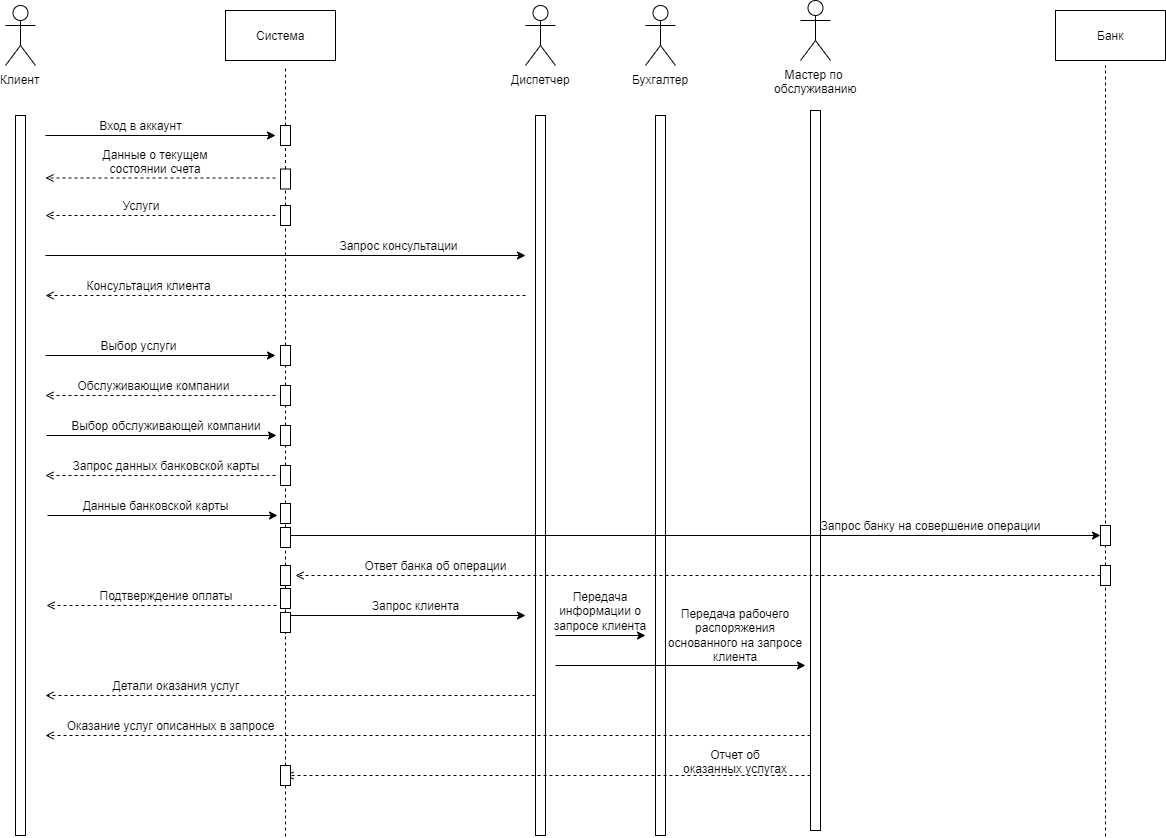

The diagram above was exported from draw.io. Its source (the exported page's mxGraphModel, read from the mxfile embedded in the PNG):
<mxGraphModel dx="2194" dy="1803" grid="1" gridSize="10" guides="1" tooltips="1" connect="1" arrows="1" fold="1" page="1" pageScale="1" pageWidth="827" pageHeight="1169" math="0" shadow="0">
  <root>
    <mxCell id="0" />
    <mxCell id="1" parent="0" />
    <mxCell id="jV6Zd5PjgY9rohQpN4UB-1" value="Клиент" style="shape=umlActor;verticalLabelPosition=bottom;labelBackgroundColor=#ffffff;verticalAlign=top;html=1;" vertex="1" parent="1">
      <mxGeometry x="-280" y="-30" width="30" height="60" as="geometry" />
    </mxCell>
    <mxCell id="jV6Zd5PjgY9rohQpN4UB-6" value="Диспетчер" style="shape=umlActor;verticalLabelPosition=bottom;labelBackgroundColor=#ffffff;verticalAlign=top;html=1;outlineConnect=0;" vertex="1" parent="1">
      <mxGeometry x="240" y="-30" width="30" height="60" as="geometry" />
    </mxCell>
    <mxCell id="jV6Zd5PjgY9rohQpN4UB-8" value="Бухгалтер" style="shape=umlActor;verticalLabelPosition=bottom;labelBackgroundColor=#ffffff;verticalAlign=top;html=1;outlineConnect=0;" vertex="1" parent="1">
      <mxGeometry x="360" y="-30" width="30" height="60" as="geometry" />
    </mxCell>
    <mxCell id="jV6Zd5PjgY9rohQpN4UB-9" value="Мастер по &lt;br&gt;обслуживанию" style="shape=umlActor;verticalLabelPosition=bottom;labelBackgroundColor=#ffffff;verticalAlign=top;html=1;outlineConnect=0;" vertex="1" parent="1">
      <mxGeometry x="515" y="-35" width="30" height="60" as="geometry" />
    </mxCell>
    <mxCell id="jV6Zd5PjgY9rohQpN4UB-10" value="" style="html=1;points=[];perimeter=orthogonalPerimeter;" vertex="1" parent="1">
      <mxGeometry x="-270" y="80" width="10" height="720" as="geometry" />
    </mxCell>
    <mxCell id="jV6Zd5PjgY9rohQpN4UB-11" value="" style="html=1;points=[];perimeter=orthogonalPerimeter;" vertex="1" parent="1">
      <mxGeometry x="250" y="80" width="10" height="720" as="geometry" />
    </mxCell>
    <mxCell id="jV6Zd5PjgY9rohQpN4UB-13" value="" style="html=1;points=[];perimeter=orthogonalPerimeter;" vertex="1" parent="1">
      <mxGeometry x="370" y="80" width="10" height="720" as="geometry" />
    </mxCell>
    <mxCell id="jV6Zd5PjgY9rohQpN4UB-14" value="" style="html=1;points=[];perimeter=orthogonalPerimeter;" vertex="1" parent="1">
      <mxGeometry x="525" y="75" width="10" height="720" as="geometry" />
    </mxCell>
    <mxCell id="jV6Zd5PjgY9rohQpN4UB-15" value="Система" style="html=1;" vertex="1" parent="1">
      <mxGeometry x="-60" y="-25" width="110" height="50" as="geometry" />
    </mxCell>
    <mxCell id="jV6Zd5PjgY9rohQpN4UB-16" value="Банк" style="html=1;" vertex="1" parent="1">
      <mxGeometry x="770" y="-25" width="110" height="50" as="geometry" />
    </mxCell>
    <mxCell id="jV6Zd5PjgY9rohQpN4UB-17" value="" style="endArrow=none;dashed=1;html=1;" edge="1" parent="1" source="jV6Zd5PjgY9rohQpN4UB-62">
      <mxGeometry width="50" height="50" relative="1" as="geometry">
        <mxPoint y="801" as="sourcePoint" />
        <mxPoint y="30" as="targetPoint" />
      </mxGeometry>
    </mxCell>
    <mxCell id="jV6Zd5PjgY9rohQpN4UB-18" value="" style="endArrow=none;dashed=1;html=1;" edge="1" parent="1" source="jV6Zd5PjgY9rohQpN4UB-59">
      <mxGeometry width="50" height="50" relative="1" as="geometry">
        <mxPoint x="820" y="801" as="sourcePoint" />
        <mxPoint x="820" y="30" as="targetPoint" />
      </mxGeometry>
    </mxCell>
    <mxCell id="jV6Zd5PjgY9rohQpN4UB-19" value="" style="endArrow=classic;html=1;" edge="1" parent="1">
      <mxGeometry width="50" height="50" relative="1" as="geometry">
        <mxPoint x="-240" y="100" as="sourcePoint" />
        <mxPoint x="-10" y="100" as="targetPoint" />
      </mxGeometry>
    </mxCell>
    <mxCell id="jV6Zd5PjgY9rohQpN4UB-20" value="Вход в аккаунт" style="text;html=1;strokeColor=none;fillColor=none;align=center;verticalAlign=middle;whiteSpace=wrap;rounded=0;" vertex="1" parent="1">
      <mxGeometry x="-190" y="80" width="90" height="20" as="geometry" />
    </mxCell>
    <mxCell id="jV6Zd5PjgY9rohQpN4UB-21" value="" style="endArrow=open;html=1;dashed=1;endFill=0;" edge="1" parent="1">
      <mxGeometry width="50" height="50" relative="1" as="geometry">
        <mxPoint x="-10" y="180" as="sourcePoint" />
        <mxPoint x="-240" y="180" as="targetPoint" />
      </mxGeometry>
    </mxCell>
    <mxCell id="jV6Zd5PjgY9rohQpN4UB-22" value="Услуги" style="text;html=1;strokeColor=none;fillColor=none;align=center;verticalAlign=middle;whiteSpace=wrap;rounded=0;" vertex="1" parent="1">
      <mxGeometry x="-210" y="160" width="130" height="20" as="geometry" />
    </mxCell>
    <mxCell id="jV6Zd5PjgY9rohQpN4UB-23" value="" style="endArrow=classic;html=1;" edge="1" parent="1">
      <mxGeometry width="50" height="50" relative="1" as="geometry">
        <mxPoint x="-240" y="320" as="sourcePoint" />
        <mxPoint x="-10" y="320" as="targetPoint" />
      </mxGeometry>
    </mxCell>
    <mxCell id="jV6Zd5PjgY9rohQpN4UB-24" value="" style="endArrow=open;html=1;dashed=1;endFill=0;" edge="1" parent="1">
      <mxGeometry width="50" height="50" relative="1" as="geometry">
        <mxPoint x="-10" y="360" as="sourcePoint" />
        <mxPoint x="-240" y="360" as="targetPoint" />
      </mxGeometry>
    </mxCell>
    <mxCell id="jV6Zd5PjgY9rohQpN4UB-25" value="" style="endArrow=classic;html=1;" edge="1" parent="1">
      <mxGeometry width="50" height="50" relative="1" as="geometry">
        <mxPoint x="-239" y="400" as="sourcePoint" />
        <mxPoint x="-9" y="400" as="targetPoint" />
      </mxGeometry>
    </mxCell>
    <mxCell id="jV6Zd5PjgY9rohQpN4UB-26" value="Выбор услуги" style="text;html=1;strokeColor=none;fillColor=none;align=center;verticalAlign=middle;whiteSpace=wrap;rounded=0;" vertex="1" parent="1">
      <mxGeometry x="-190" y="300" width="85" height="20" as="geometry" />
    </mxCell>
    <mxCell id="jV6Zd5PjgY9rohQpN4UB-27" value="Обслуживающие компании" style="text;html=1;strokeColor=none;fillColor=none;align=center;verticalAlign=middle;whiteSpace=wrap;rounded=0;" vertex="1" parent="1">
      <mxGeometry x="-210" y="340" width="155" height="20" as="geometry" />
    </mxCell>
    <mxCell id="jV6Zd5PjgY9rohQpN4UB-28" value="Выбор обслуживающей компании" style="text;html=1;strokeColor=none;fillColor=none;align=center;verticalAlign=middle;whiteSpace=wrap;rounded=0;" vertex="1" parent="1">
      <mxGeometry x="-220" y="380" width="200" height="20" as="geometry" />
    </mxCell>
    <mxCell id="jV6Zd5PjgY9rohQpN4UB-29" value="" style="endArrow=open;html=1;dashed=1;endFill=0;" edge="1" parent="1">
      <mxGeometry width="50" height="50" relative="1" as="geometry">
        <mxPoint x="-10" y="142.5" as="sourcePoint" />
        <mxPoint x="-240" y="142.5" as="targetPoint" />
      </mxGeometry>
    </mxCell>
    <mxCell id="jV6Zd5PjgY9rohQpN4UB-30" value="" style="endArrow=classic;html=1;" edge="1" parent="1">
      <mxGeometry width="50" height="50" relative="1" as="geometry">
        <mxPoint x="-238" y="480" as="sourcePoint" />
        <mxPoint x="-8" y="480" as="targetPoint" />
      </mxGeometry>
    </mxCell>
    <mxCell id="jV6Zd5PjgY9rohQpN4UB-31" value="Данные о текущем состоянии счета" style="text;html=1;strokeColor=none;fillColor=none;align=center;verticalAlign=middle;whiteSpace=wrap;rounded=0;" vertex="1" parent="1">
      <mxGeometry x="-210" y="116.5" width="160" height="20" as="geometry" />
    </mxCell>
    <mxCell id="jV6Zd5PjgY9rohQpN4UB-32" value="" style="endArrow=open;html=1;dashed=1;endFill=0;" edge="1" parent="1">
      <mxGeometry width="50" height="50" relative="1" as="geometry">
        <mxPoint x="-10" y="440" as="sourcePoint" />
        <mxPoint x="-240" y="440" as="targetPoint" />
      </mxGeometry>
    </mxCell>
    <mxCell id="jV6Zd5PjgY9rohQpN4UB-33" value="Запрос данных банковской карты" style="text;html=1;strokeColor=none;fillColor=none;align=center;verticalAlign=middle;whiteSpace=wrap;rounded=0;" vertex="1" parent="1">
      <mxGeometry x="-220" y="420" width="200" height="20" as="geometry" />
    </mxCell>
    <mxCell id="jV6Zd5PjgY9rohQpN4UB-34" value="Данные банковской карты" style="text;html=1;strokeColor=none;fillColor=none;align=center;verticalAlign=middle;whiteSpace=wrap;rounded=0;" vertex="1" parent="1">
      <mxGeometry x="-230" y="460" width="200" height="20" as="geometry" />
    </mxCell>
    <mxCell id="jV6Zd5PjgY9rohQpN4UB-35" value="" style="endArrow=classic;html=1;" edge="1" parent="1" target="jV6Zd5PjgY9rohQpN4UB-58">
      <mxGeometry width="50" height="50" relative="1" as="geometry">
        <mxPoint y="500" as="sourcePoint" />
        <mxPoint x="820" y="500" as="targetPoint" />
      </mxGeometry>
    </mxCell>
    <mxCell id="jV6Zd5PjgY9rohQpN4UB-36" value="Запрос банку на совершение операции" style="text;html=1;strokeColor=none;fillColor=none;align=center;verticalAlign=middle;whiteSpace=wrap;rounded=0;" vertex="1" parent="1">
      <mxGeometry x="530" y="480" width="230" height="20" as="geometry" />
    </mxCell>
    <mxCell id="jV6Zd5PjgY9rohQpN4UB-37" value="" style="endArrow=open;html=1;dashed=1;endFill=0;" edge="1" parent="1" source="jV6Zd5PjgY9rohQpN4UB-59">
      <mxGeometry width="50" height="50" relative="1" as="geometry">
        <mxPoint x="820" y="540" as="sourcePoint" />
        <mxPoint x="10" y="540" as="targetPoint" />
      </mxGeometry>
    </mxCell>
    <mxCell id="jV6Zd5PjgY9rohQpN4UB-38" value="Ответ банка об операции" style="text;html=1;strokeColor=none;fillColor=none;align=center;verticalAlign=middle;whiteSpace=wrap;rounded=0;" vertex="1" parent="1">
      <mxGeometry x="70" y="520" width="160" height="20" as="geometry" />
    </mxCell>
    <mxCell id="jV6Zd5PjgY9rohQpN4UB-39" value="" style="endArrow=open;html=1;dashed=1;endFill=0;" edge="1" parent="1">
      <mxGeometry width="50" height="50" relative="1" as="geometry">
        <mxPoint x="-9" y="570" as="sourcePoint" />
        <mxPoint x="-239" y="570" as="targetPoint" />
      </mxGeometry>
    </mxCell>
    <mxCell id="jV6Zd5PjgY9rohQpN4UB-40" value="Подтверждение оплаты" style="text;html=1;strokeColor=none;fillColor=none;align=center;verticalAlign=middle;whiteSpace=wrap;rounded=0;" vertex="1" parent="1">
      <mxGeometry x="-220" y="550" width="200" height="20" as="geometry" />
    </mxCell>
    <mxCell id="jV6Zd5PjgY9rohQpN4UB-41" value="" style="endArrow=classic;html=1;" edge="1" parent="1">
      <mxGeometry width="50" height="50" relative="1" as="geometry">
        <mxPoint y="580" as="sourcePoint" />
        <mxPoint x="240" y="580" as="targetPoint" />
      </mxGeometry>
    </mxCell>
    <mxCell id="jV6Zd5PjgY9rohQpN4UB-42" value="Запрос клиента" style="text;html=1;strokeColor=none;fillColor=none;align=center;verticalAlign=middle;whiteSpace=wrap;rounded=0;" vertex="1" parent="1">
      <mxGeometry x="80" y="560" width="100" height="20" as="geometry" />
    </mxCell>
    <mxCell id="jV6Zd5PjgY9rohQpN4UB-43" value="" style="endArrow=classic;html=1;" edge="1" parent="1">
      <mxGeometry width="50" height="50" relative="1" as="geometry">
        <mxPoint x="270" y="600" as="sourcePoint" />
        <mxPoint x="360" y="600" as="targetPoint" />
      </mxGeometry>
    </mxCell>
    <mxCell id="jV6Zd5PjgY9rohQpN4UB-44" value="" style="endArrow=classic;html=1;" edge="1" parent="1">
      <mxGeometry width="50" height="50" relative="1" as="geometry">
        <mxPoint x="270" y="630" as="sourcePoint" />
        <mxPoint x="520" y="630" as="targetPoint" />
      </mxGeometry>
    </mxCell>
    <mxCell id="jV6Zd5PjgY9rohQpN4UB-45" value="Передача информации о запросе клиента" style="text;html=1;strokeColor=none;fillColor=none;align=center;verticalAlign=middle;whiteSpace=wrap;rounded=0;" vertex="1" parent="1">
      <mxGeometry x="255" y="565" width="120" height="20" as="geometry" />
    </mxCell>
    <mxCell id="jV6Zd5PjgY9rohQpN4UB-46" value="Передача рабочего распоряжения основанного на запросе клиента" style="text;html=1;strokeColor=none;fillColor=none;align=center;verticalAlign=middle;whiteSpace=wrap;rounded=0;" vertex="1" parent="1">
      <mxGeometry x="375" y="590" width="150" height="20" as="geometry" />
    </mxCell>
    <mxCell id="jV6Zd5PjgY9rohQpN4UB-48" value="" style="endArrow=open;html=1;dashed=1;endFill=0;" edge="1" parent="1">
      <mxGeometry width="50" height="50" relative="1" as="geometry">
        <mxPoint x="525" y="700" as="sourcePoint" />
        <mxPoint x="-240" y="700" as="targetPoint" />
      </mxGeometry>
    </mxCell>
    <mxCell id="jV6Zd5PjgY9rohQpN4UB-49" value="Оказание услуг описанных в запросе" style="text;html=1;strokeColor=none;fillColor=none;align=center;verticalAlign=middle;whiteSpace=wrap;rounded=0;" vertex="1" parent="1">
      <mxGeometry x="-225" y="680" width="220" height="20" as="geometry" />
    </mxCell>
    <mxCell id="jV6Zd5PjgY9rohQpN4UB-50" value="" style="endArrow=open;html=1;dashed=1;endFill=0;" edge="1" parent="1">
      <mxGeometry width="50" height="50" relative="1" as="geometry">
        <mxPoint x="250" y="660" as="sourcePoint" />
        <mxPoint x="-240" y="660" as="targetPoint" />
        <Array as="points">
          <mxPoint x="-70" y="660" />
        </Array>
      </mxGeometry>
    </mxCell>
    <mxCell id="jV6Zd5PjgY9rohQpN4UB-51" value="Детали оказания услуг" style="text;html=1;strokeColor=none;fillColor=none;align=center;verticalAlign=middle;whiteSpace=wrap;rounded=0;" vertex="1" parent="1">
      <mxGeometry x="-210" y="640" width="200" height="20" as="geometry" />
    </mxCell>
    <mxCell id="jV6Zd5PjgY9rohQpN4UB-52" value="" style="endArrow=classic;html=1;" edge="1" parent="1">
      <mxGeometry width="50" height="50" relative="1" as="geometry">
        <mxPoint x="-240" y="220" as="sourcePoint" />
        <mxPoint x="240" y="220" as="targetPoint" />
      </mxGeometry>
    </mxCell>
    <mxCell id="jV6Zd5PjgY9rohQpN4UB-53" value="Запрос консультации" style="text;html=1;strokeColor=none;fillColor=none;align=center;verticalAlign=middle;whiteSpace=wrap;rounded=0;" vertex="1" parent="1">
      <mxGeometry x="50" y="200" width="125" height="20" as="geometry" />
    </mxCell>
    <mxCell id="jV6Zd5PjgY9rohQpN4UB-54" value="" style="endArrow=open;html=1;dashed=1;endFill=0;" edge="1" parent="1">
      <mxGeometry width="50" height="50" relative="1" as="geometry">
        <mxPoint x="240" y="260" as="sourcePoint" />
        <mxPoint x="-240" y="260" as="targetPoint" />
      </mxGeometry>
    </mxCell>
    <mxCell id="jV6Zd5PjgY9rohQpN4UB-55" value="Консультация клиента" style="text;html=1;strokeColor=none;fillColor=none;align=center;verticalAlign=middle;whiteSpace=wrap;rounded=0;" vertex="1" parent="1">
      <mxGeometry x="-205" y="240" width="135" height="20" as="geometry" />
    </mxCell>
    <mxCell id="jV6Zd5PjgY9rohQpN4UB-56" value="" style="endArrow=open;html=1;dashed=1;endFill=0;" edge="1" parent="1">
      <mxGeometry width="50" height="50" relative="1" as="geometry">
        <mxPoint x="525" y="740" as="sourcePoint" />
        <mxPoint y="740" as="targetPoint" />
      </mxGeometry>
    </mxCell>
    <mxCell id="jV6Zd5PjgY9rohQpN4UB-57" value="Отчет об оказанных услугах" style="text;html=1;strokeColor=none;fillColor=none;align=center;verticalAlign=middle;whiteSpace=wrap;rounded=0;" vertex="1" parent="1">
      <mxGeometry x="395" y="716" width="110" height="20" as="geometry" />
    </mxCell>
    <mxCell id="jV6Zd5PjgY9rohQpN4UB-58" value="" style="html=1;points=[];perimeter=orthogonalPerimeter;" vertex="1" parent="1">
      <mxGeometry x="815" y="490" width="10" height="20" as="geometry" />
    </mxCell>
    <mxCell id="jV6Zd5PjgY9rohQpN4UB-60" value="" style="endArrow=none;dashed=1;html=1;" edge="1" parent="1" target="jV6Zd5PjgY9rohQpN4UB-59">
      <mxGeometry width="50" height="50" relative="1" as="geometry">
        <mxPoint x="820" y="801" as="sourcePoint" />
        <mxPoint x="820" y="30" as="targetPoint" />
      </mxGeometry>
    </mxCell>
    <mxCell id="jV6Zd5PjgY9rohQpN4UB-59" value="" style="html=1;points=[];perimeter=orthogonalPerimeter;" vertex="1" parent="1">
      <mxGeometry x="815" y="530" width="10" height="20" as="geometry" />
    </mxCell>
    <mxCell id="jV6Zd5PjgY9rohQpN4UB-61" value="" style="endArrow=open;html=1;dashed=1;endFill=0;" edge="1" parent="1" target="jV6Zd5PjgY9rohQpN4UB-59">
      <mxGeometry width="50" height="50" relative="1" as="geometry">
        <mxPoint x="820" y="540" as="sourcePoint" />
        <mxPoint x="10" y="540" as="targetPoint" />
      </mxGeometry>
    </mxCell>
    <mxCell id="jV6Zd5PjgY9rohQpN4UB-62" value="" style="html=1;points=[];perimeter=orthogonalPerimeter;" vertex="1" parent="1">
      <mxGeometry x="-5" y="90" width="10" height="20" as="geometry" />
    </mxCell>
    <mxCell id="jV6Zd5PjgY9rohQpN4UB-63" value="" style="endArrow=none;dashed=1;html=1;" edge="1" parent="1" source="jV6Zd5PjgY9rohQpN4UB-64" target="jV6Zd5PjgY9rohQpN4UB-62">
      <mxGeometry width="50" height="50" relative="1" as="geometry">
        <mxPoint y="801" as="sourcePoint" />
        <mxPoint y="30" as="targetPoint" />
      </mxGeometry>
    </mxCell>
    <mxCell id="jV6Zd5PjgY9rohQpN4UB-64" value="" style="html=1;points=[];perimeter=orthogonalPerimeter;" vertex="1" parent="1">
      <mxGeometry x="-5" y="133.5" width="10" height="20" as="geometry" />
    </mxCell>
    <mxCell id="jV6Zd5PjgY9rohQpN4UB-65" value="" style="endArrow=none;dashed=1;html=1;" edge="1" parent="1" source="jV6Zd5PjgY9rohQpN4UB-66" target="jV6Zd5PjgY9rohQpN4UB-64">
      <mxGeometry width="50" height="50" relative="1" as="geometry">
        <mxPoint y="801" as="sourcePoint" />
        <mxPoint y="110" as="targetPoint" />
      </mxGeometry>
    </mxCell>
    <mxCell id="jV6Zd5PjgY9rohQpN4UB-66" value="" style="html=1;points=[];perimeter=orthogonalPerimeter;" vertex="1" parent="1">
      <mxGeometry x="-5" y="170" width="10" height="20" as="geometry" />
    </mxCell>
    <mxCell id="jV6Zd5PjgY9rohQpN4UB-67" value="" style="endArrow=none;dashed=1;html=1;" edge="1" parent="1" source="jV6Zd5PjgY9rohQpN4UB-68" target="jV6Zd5PjgY9rohQpN4UB-66">
      <mxGeometry width="50" height="50" relative="1" as="geometry">
        <mxPoint y="801" as="sourcePoint" />
        <mxPoint y="153.5" as="targetPoint" />
      </mxGeometry>
    </mxCell>
    <mxCell id="jV6Zd5PjgY9rohQpN4UB-68" value="" style="html=1;points=[];perimeter=orthogonalPerimeter;" vertex="1" parent="1">
      <mxGeometry x="-5" y="310" width="10" height="20" as="geometry" />
    </mxCell>
    <mxCell id="jV6Zd5PjgY9rohQpN4UB-69" value="" style="endArrow=none;dashed=1;html=1;" edge="1" parent="1" source="jV6Zd5PjgY9rohQpN4UB-70" target="jV6Zd5PjgY9rohQpN4UB-68">
      <mxGeometry width="50" height="50" relative="1" as="geometry">
        <mxPoint y="801" as="sourcePoint" />
        <mxPoint y="190" as="targetPoint" />
      </mxGeometry>
    </mxCell>
    <mxCell id="jV6Zd5PjgY9rohQpN4UB-70" value="" style="html=1;points=[];perimeter=orthogonalPerimeter;" vertex="1" parent="1">
      <mxGeometry x="-5" y="350" width="10" height="20" as="geometry" />
    </mxCell>
    <mxCell id="jV6Zd5PjgY9rohQpN4UB-71" value="" style="endArrow=none;dashed=1;html=1;" edge="1" parent="1" source="jV6Zd5PjgY9rohQpN4UB-72" target="jV6Zd5PjgY9rohQpN4UB-70">
      <mxGeometry width="50" height="50" relative="1" as="geometry">
        <mxPoint y="801" as="sourcePoint" />
        <mxPoint y="330" as="targetPoint" />
      </mxGeometry>
    </mxCell>
    <mxCell id="jV6Zd5PjgY9rohQpN4UB-72" value="" style="html=1;points=[];perimeter=orthogonalPerimeter;" vertex="1" parent="1">
      <mxGeometry x="-5" y="390" width="10" height="20" as="geometry" />
    </mxCell>
    <mxCell id="jV6Zd5PjgY9rohQpN4UB-73" value="" style="endArrow=none;dashed=1;html=1;" edge="1" parent="1" source="jV6Zd5PjgY9rohQpN4UB-74" target="jV6Zd5PjgY9rohQpN4UB-72">
      <mxGeometry width="50" height="50" relative="1" as="geometry">
        <mxPoint y="801" as="sourcePoint" />
        <mxPoint y="370" as="targetPoint" />
      </mxGeometry>
    </mxCell>
    <mxCell id="jV6Zd5PjgY9rohQpN4UB-74" value="" style="html=1;points=[];perimeter=orthogonalPerimeter;" vertex="1" parent="1">
      <mxGeometry x="-5" y="430" width="10" height="20" as="geometry" />
    </mxCell>
    <mxCell id="jV6Zd5PjgY9rohQpN4UB-75" value="" style="endArrow=none;dashed=1;html=1;" edge="1" parent="1" source="jV6Zd5PjgY9rohQpN4UB-76" target="jV6Zd5PjgY9rohQpN4UB-74">
      <mxGeometry width="50" height="50" relative="1" as="geometry">
        <mxPoint y="801" as="sourcePoint" />
        <mxPoint y="410" as="targetPoint" />
      </mxGeometry>
    </mxCell>
    <mxCell id="jV6Zd5PjgY9rohQpN4UB-76" value="" style="html=1;points=[];perimeter=orthogonalPerimeter;" vertex="1" parent="1">
      <mxGeometry x="-5" y="468" width="10" height="20" as="geometry" />
    </mxCell>
    <mxCell id="jV6Zd5PjgY9rohQpN4UB-77" value="" style="endArrow=none;dashed=1;html=1;" edge="1" parent="1" source="jV6Zd5PjgY9rohQpN4UB-78" target="jV6Zd5PjgY9rohQpN4UB-76">
      <mxGeometry width="50" height="50" relative="1" as="geometry">
        <mxPoint y="801" as="sourcePoint" />
        <mxPoint y="450" as="targetPoint" />
      </mxGeometry>
    </mxCell>
    <mxCell id="jV6Zd5PjgY9rohQpN4UB-78" value="" style="html=1;points=[];perimeter=orthogonalPerimeter;" vertex="1" parent="1">
      <mxGeometry x="-5" y="492" width="10" height="20" as="geometry" />
    </mxCell>
    <mxCell id="jV6Zd5PjgY9rohQpN4UB-79" value="" style="endArrow=none;dashed=1;html=1;" edge="1" parent="1" source="jV6Zd5PjgY9rohQpN4UB-80" target="jV6Zd5PjgY9rohQpN4UB-78">
      <mxGeometry width="50" height="50" relative="1" as="geometry">
        <mxPoint y="801" as="sourcePoint" />
        <mxPoint y="490" as="targetPoint" />
      </mxGeometry>
    </mxCell>
    <mxCell id="jV6Zd5PjgY9rohQpN4UB-80" value="" style="html=1;points=[];perimeter=orthogonalPerimeter;" vertex="1" parent="1">
      <mxGeometry x="-5" y="530" width="10" height="20" as="geometry" />
    </mxCell>
    <mxCell id="jV6Zd5PjgY9rohQpN4UB-81" value="" style="endArrow=none;dashed=1;html=1;" edge="1" parent="1" source="jV6Zd5PjgY9rohQpN4UB-82" target="jV6Zd5PjgY9rohQpN4UB-80">
      <mxGeometry width="50" height="50" relative="1" as="geometry">
        <mxPoint y="801" as="sourcePoint" />
        <mxPoint y="512" as="targetPoint" />
      </mxGeometry>
    </mxCell>
    <mxCell id="jV6Zd5PjgY9rohQpN4UB-82" value="" style="html=1;points=[];perimeter=orthogonalPerimeter;" vertex="1" parent="1">
      <mxGeometry x="-5" y="553" width="10" height="20" as="geometry" />
    </mxCell>
    <mxCell id="jV6Zd5PjgY9rohQpN4UB-83" value="" style="endArrow=none;dashed=1;html=1;" edge="1" parent="1" source="jV6Zd5PjgY9rohQpN4UB-84" target="jV6Zd5PjgY9rohQpN4UB-82">
      <mxGeometry width="50" height="50" relative="1" as="geometry">
        <mxPoint y="801" as="sourcePoint" />
        <mxPoint y="550" as="targetPoint" />
      </mxGeometry>
    </mxCell>
    <mxCell id="jV6Zd5PjgY9rohQpN4UB-84" value="" style="html=1;points=[];perimeter=orthogonalPerimeter;" vertex="1" parent="1">
      <mxGeometry x="-5" y="577" width="10" height="20" as="geometry" />
    </mxCell>
    <mxCell id="jV6Zd5PjgY9rohQpN4UB-85" value="" style="endArrow=none;dashed=1;html=1;" edge="1" parent="1" source="jV6Zd5PjgY9rohQpN4UB-89" target="jV6Zd5PjgY9rohQpN4UB-84">
      <mxGeometry width="50" height="50" relative="1" as="geometry">
        <mxPoint y="801" as="sourcePoint" />
        <mxPoint y="575" as="targetPoint" />
      </mxGeometry>
    </mxCell>
    <mxCell id="jV6Zd5PjgY9rohQpN4UB-89" value="" style="html=1;points=[];perimeter=orthogonalPerimeter;" vertex="1" parent="1">
      <mxGeometry x="-5" y="730" width="10" height="20" as="geometry" />
    </mxCell>
    <mxCell id="jV6Zd5PjgY9rohQpN4UB-90" value="" style="endArrow=none;dashed=1;html=1;" edge="1" parent="1" target="jV6Zd5PjgY9rohQpN4UB-89">
      <mxGeometry width="50" height="50" relative="1" as="geometry">
        <mxPoint y="801" as="sourcePoint" />
        <mxPoint y="597" as="targetPoint" />
      </mxGeometry>
    </mxCell>
  </root>
</mxGraphModel>